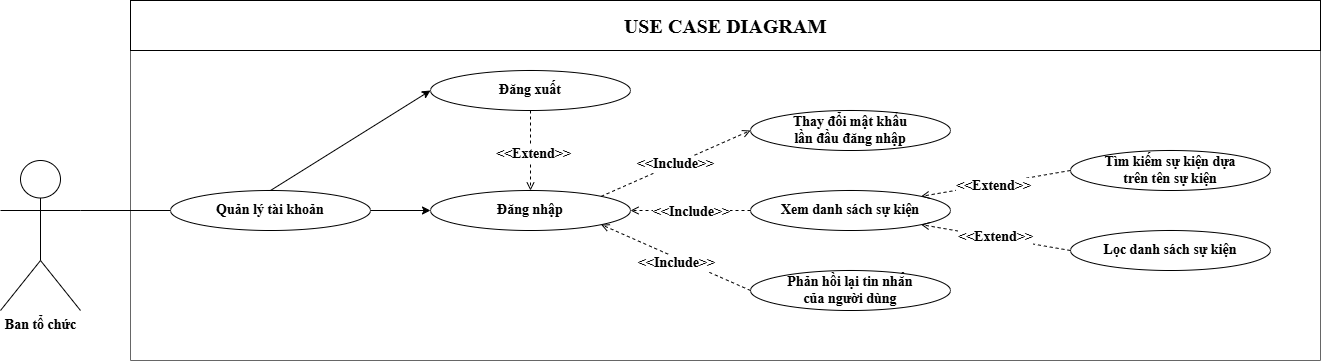

The diagram above was exported from draw.io. Its source (the exported page's mxGraphModel, read from the mxfile embedded in the PNG):
<mxGraphModel dx="1325" dy="995" grid="1" gridSize="10" guides="1" tooltips="1" connect="1" arrows="1" fold="1" page="1" pageScale="1" pageWidth="850" pageHeight="1100" background="none" math="0" shadow="0" adaptiveColors="none">
  <root>
    <mxCell id="0" />
    <mxCell id="1" parent="0" />
    <mxCell id="sy-vxtfrEur3x7JzoOsz-36" value="&lt;span&gt;&lt;font&gt;USE CASE DIAGRAM&lt;/font&gt;&lt;/span&gt;" style="shape=umlFrame;whiteSpace=wrap;html=1;pointerEvents=0;recursiveResize=0;container=1;collapsible=0;width=1030;fontFamily=Times New Roman;fontSize=14;labelBackgroundColor=none;height=50;fontStyle=1;fillColor=#f5f5f5;strokeColor=#666666;gradientColor=#b3b3b3;" parent="1" vertex="1">
      <mxGeometry x="240" y="170" width="1190" height="360" as="geometry" />
    </mxCell>
    <mxCell id="o2Ias9GTRnrCDvnPLZ9R-1" value="&lt;b&gt;&lt;font style=&quot;font-size: 20px;&quot;&gt;USE CASE DIAGRAM&lt;/font&gt;&lt;/b&gt;" style="rounded=0;whiteSpace=wrap;html=1;hachureGap=4;fontFamily=Times New Roman;fontSize=14;" vertex="1" parent="sy-vxtfrEur3x7JzoOsz-36">
      <mxGeometry width="1190" height="50" as="geometry" />
    </mxCell>
    <mxCell id="sy-vxtfrEur3x7JzoOsz-37" style="edgeStyle=none;shape=connector;rounded=0;orthogonalLoop=1;jettySize=auto;html=1;entryX=0;entryY=0.5;entryDx=0;entryDy=0;strokeColor=default;align=center;verticalAlign=middle;fontFamily=Times New Roman;fontSize=14;fontColor=default;labelBackgroundColor=default;endArrow=none;endFill=0;fontStyle=1;exitX=1;exitY=0.3333333333333333;exitDx=0;exitDy=0;exitPerimeter=0;" parent="sy-vxtfrEur3x7JzoOsz-36" source="o2Ias9GTRnrCDvnPLZ9R-2" target="sy-vxtfrEur3x7JzoOsz-2" edge="1">
      <mxGeometry relative="1" as="geometry">
        <mxPoint x="-10" y="190" as="sourcePoint" />
      </mxGeometry>
    </mxCell>
    <mxCell id="sy-vxtfrEur3x7JzoOsz-25" value="Phản hồi lại tin nhắn &lt;br&gt;của người dùng" style="ellipse;whiteSpace=wrap;html=1;fontFamily=Times New Roman;fontStyle=1;fontSize=14;" parent="sy-vxtfrEur3x7JzoOsz-36" vertex="1">
      <mxGeometry x="620" y="270" width="200" height="40" as="geometry" />
    </mxCell>
    <mxCell id="t9r87JlViojzLvNkjUz--1" value="Xem danh sách sự kiện" style="ellipse;whiteSpace=wrap;html=1;fontFamily=Times New Roman;fontStyle=1;fontSize=14;" parent="sy-vxtfrEur3x7JzoOsz-36" vertex="1">
      <mxGeometry x="620" y="190" width="200" height="40" as="geometry" />
    </mxCell>
    <mxCell id="t9r87JlViojzLvNkjUz--15" value="Lọc danh sách sự kiện" style="ellipse;whiteSpace=wrap;html=1;fontFamily=Times New Roman;fontStyle=1;fontSize=14;" parent="sy-vxtfrEur3x7JzoOsz-36" vertex="1">
      <mxGeometry x="940" y="230" width="200" height="40" as="geometry" />
    </mxCell>
    <mxCell id="t9r87JlViojzLvNkjUz--19" value="" style="html=1;verticalAlign=bottom;labelBackgroundColor=none;endArrow=open;endFill=0;dashed=1;rounded=0;strokeColor=default;align=center;fontFamily=Times New Roman;fontSize=14;fontColor=default;exitX=0;exitY=0.5;exitDx=0;exitDy=0;entryX=1;entryY=1;entryDx=0;entryDy=0;" parent="sy-vxtfrEur3x7JzoOsz-36" source="t9r87JlViojzLvNkjUz--15" target="t9r87JlViojzLvNkjUz--1" edge="1">
      <mxGeometry width="160" relative="1" as="geometry">
        <mxPoint x="1170" y="350" as="sourcePoint" />
        <mxPoint x="1330" y="350" as="targetPoint" />
      </mxGeometry>
    </mxCell>
    <mxCell id="o2Ias9GTRnrCDvnPLZ9R-16" value="&lt;b&gt;&amp;lt;&amp;lt;Extend&amp;gt;&amp;gt;&lt;/b&gt;" style="edgeLabel;html=1;align=center;verticalAlign=middle;resizable=0;points=[];sketch=1;hachureGap=4;jiggle=2;curveFitting=1;fontFamily=Times New Roman;fontSource=https%3A%2F%2Ffonts.googleapis.com%2Fcss%3Ffamily%3DArchitects%2BDaughter;fontSize=14;fontColor=default;labelBackgroundColor=default;" vertex="1" connectable="0" parent="t9r87JlViojzLvNkjUz--19">
      <mxGeometry x="0.0183" relative="1" as="geometry">
        <mxPoint y="-1" as="offset" />
      </mxGeometry>
    </mxCell>
    <mxCell id="sy-vxtfrEur3x7JzoOsz-8" value="Đăng nhập" style="ellipse;whiteSpace=wrap;html=1;fontFamily=Times New Roman;fontStyle=1;fontSize=14;" parent="sy-vxtfrEur3x7JzoOsz-36" vertex="1">
      <mxGeometry x="300" y="190" width="200" height="40" as="geometry" />
    </mxCell>
    <mxCell id="sy-vxtfrEur3x7JzoOsz-7" value="Đăng xuất" style="ellipse;whiteSpace=wrap;html=1;fontFamily=Times New Roman;fontStyle=1;fontSize=14;" parent="sy-vxtfrEur3x7JzoOsz-36" vertex="1">
      <mxGeometry x="300" y="70" width="200" height="40" as="geometry" />
    </mxCell>
    <mxCell id="sy-vxtfrEur3x7JzoOsz-6" value="Thay đổi mật khẩu &lt;br&gt;lần đầu đăng nhập" style="ellipse;whiteSpace=wrap;html=1;fontFamily=Times New Roman;fontStyle=1;fontSize=14;" parent="sy-vxtfrEur3x7JzoOsz-36" vertex="1">
      <mxGeometry x="620" y="110" width="200" height="40" as="geometry" />
    </mxCell>
    <mxCell id="sy-vxtfrEur3x7JzoOsz-17" value="" style="html=1;verticalAlign=bottom;labelBackgroundColor=none;endArrow=open;endFill=0;dashed=1;rounded=0;strokeColor=default;align=center;fontFamily=Times New Roman;fontSize=14;fontColor=default;entryX=0;entryY=0.5;entryDx=0;entryDy=0;exitX=1;exitY=0;exitDx=0;exitDy=0;fontStyle=1" parent="sy-vxtfrEur3x7JzoOsz-36" source="sy-vxtfrEur3x7JzoOsz-8" target="sy-vxtfrEur3x7JzoOsz-6" edge="1">
      <mxGeometry width="160" relative="1" as="geometry">
        <mxPoint x="320" y="240" as="sourcePoint" />
        <mxPoint x="480" y="240" as="targetPoint" />
      </mxGeometry>
    </mxCell>
    <mxCell id="o2Ias9GTRnrCDvnPLZ9R-13" value="&lt;span style=&quot;font-weight: 700;&quot;&gt;&amp;lt;&amp;lt;Include&amp;gt;&amp;gt;&lt;/span&gt;" style="edgeLabel;html=1;align=center;verticalAlign=middle;resizable=0;points=[];sketch=1;hachureGap=4;jiggle=2;curveFitting=1;fontFamily=Times New Roman;fontSource=https%3A%2F%2Ffonts.googleapis.com%2Fcss%3Ffamily%3DArchitects%2BDaughter;fontSize=14;fontColor=default;labelBackgroundColor=default;" vertex="1" connectable="0" parent="sy-vxtfrEur3x7JzoOsz-17">
      <mxGeometry x="-0.0252" y="1" relative="1" as="geometry">
        <mxPoint as="offset" />
      </mxGeometry>
    </mxCell>
    <mxCell id="t9r87JlViojzLvNkjUz--40" style="edgeStyle=none;shape=connector;rounded=0;orthogonalLoop=1;jettySize=auto;html=1;exitX=0.5;exitY=0;exitDx=0;exitDy=0;entryX=0;entryY=0.5;entryDx=0;entryDy=0;strokeColor=default;align=center;verticalAlign=middle;fontFamily=Times New Roman;fontSize=14;fontColor=default;labelBackgroundColor=default;endArrow=classic;" parent="sy-vxtfrEur3x7JzoOsz-36" source="sy-vxtfrEur3x7JzoOsz-2" target="sy-vxtfrEur3x7JzoOsz-7" edge="1">
      <mxGeometry relative="1" as="geometry">
        <Array as="points" />
      </mxGeometry>
    </mxCell>
    <mxCell id="o2Ias9GTRnrCDvnPLZ9R-4" style="edgeStyle=none;shape=connector;rounded=0;orthogonalLoop=1;jettySize=auto;html=1;exitX=1;exitY=0.5;exitDx=0;exitDy=0;entryX=0;entryY=0.5;entryDx=0;entryDy=0;strokeColor=default;align=center;verticalAlign=middle;fontFamily=Times New Roman;fontSize=14;fontColor=default;labelBackgroundColor=default;endArrow=classic;" edge="1" parent="sy-vxtfrEur3x7JzoOsz-36" source="sy-vxtfrEur3x7JzoOsz-2" target="sy-vxtfrEur3x7JzoOsz-8">
      <mxGeometry relative="1" as="geometry" />
    </mxCell>
    <mxCell id="sy-vxtfrEur3x7JzoOsz-2" value="Quản lý tài khoản" style="ellipse;whiteSpace=wrap;html=1;fontFamily=Times New Roman;fontStyle=1;fontSize=14;" parent="sy-vxtfrEur3x7JzoOsz-36" vertex="1">
      <mxGeometry x="40" y="190" width="200" height="40" as="geometry" />
    </mxCell>
    <mxCell id="t9r87JlViojzLvNkjUz--33" value="" style="html=1;verticalAlign=bottom;labelBackgroundColor=none;endArrow=open;endFill=0;dashed=1;rounded=0;strokeColor=default;align=center;fontFamily=Times New Roman;fontSize=14;fontColor=default;entryX=1;entryY=0.5;entryDx=0;entryDy=0;exitX=0;exitY=0.5;exitDx=0;exitDy=0;" parent="sy-vxtfrEur3x7JzoOsz-36" source="t9r87JlViojzLvNkjUz--1" target="sy-vxtfrEur3x7JzoOsz-8" edge="1">
      <mxGeometry x="-0.4502" y="-11" width="160" relative="1" as="geometry">
        <mxPoint x="580" y="200" as="sourcePoint" />
        <mxPoint x="363" y="221" as="targetPoint" />
        <mxPoint y="-1" as="offset" />
      </mxGeometry>
    </mxCell>
    <mxCell id="o2Ias9GTRnrCDvnPLZ9R-11" value="&amp;lt;&amp;lt;Include&amp;gt;&amp;gt;" style="edgeLabel;html=1;align=center;verticalAlign=middle;resizable=0;points=[];sketch=1;hachureGap=4;jiggle=2;curveFitting=1;fontFamily=Times New Roman;fontSource=https%3A%2F%2Ffonts.googleapis.com%2Fcss%3Ffamily%3DArchitects%2BDaughter;fontSize=14;fontColor=default;labelBackgroundColor=default;fontStyle=1" vertex="1" connectable="0" parent="t9r87JlViojzLvNkjUz--33">
      <mxGeometry x="-0.017" y="1" relative="1" as="geometry">
        <mxPoint as="offset" />
      </mxGeometry>
    </mxCell>
    <mxCell id="t9r87JlViojzLvNkjUz--35" value="" style="html=1;verticalAlign=bottom;labelBackgroundColor=none;endArrow=open;endFill=0;dashed=1;rounded=0;strokeColor=default;align=center;fontFamily=Times New Roman;fontSize=14;fontColor=default;exitX=0;exitY=0.5;exitDx=0;exitDy=0;entryX=1;entryY=1;entryDx=0;entryDy=0;" parent="sy-vxtfrEur3x7JzoOsz-36" source="sy-vxtfrEur3x7JzoOsz-25" target="sy-vxtfrEur3x7JzoOsz-8" edge="1">
      <mxGeometry x="-0.8001" y="-5" width="160" relative="1" as="geometry">
        <mxPoint x="580.0000000000027" y="380" as="sourcePoint" />
        <mxPoint x="410" y="230" as="targetPoint" />
        <mxPoint as="offset" />
      </mxGeometry>
    </mxCell>
    <mxCell id="o2Ias9GTRnrCDvnPLZ9R-12" value="&lt;b&gt;&amp;lt;&amp;lt;Include&amp;gt;&amp;gt;&lt;/b&gt;" style="edgeLabel;html=1;align=center;verticalAlign=middle;resizable=0;points=[];sketch=1;hachureGap=4;jiggle=2;curveFitting=1;fontFamily=Times New Roman;fontSource=https%3A%2F%2Ffonts.googleapis.com%2Fcss%3Ffamily%3DArchitects%2BDaughter;fontSize=14;fontColor=default;labelBackgroundColor=default;" vertex="1" connectable="0" parent="t9r87JlViojzLvNkjUz--35">
      <mxGeometry x="-0.0119" y="4" relative="1" as="geometry">
        <mxPoint as="offset" />
      </mxGeometry>
    </mxCell>
    <mxCell id="t9r87JlViojzLvNkjUz--14" value="Tìm kiếm sự kiện dựa &lt;br&gt;trên tên sự kiện" style="ellipse;whiteSpace=wrap;html=1;fontFamily=Times New Roman;fontStyle=1;fontSize=14;" parent="sy-vxtfrEur3x7JzoOsz-36" vertex="1">
      <mxGeometry x="940" y="150" width="200" height="40" as="geometry" />
    </mxCell>
    <mxCell id="t9r87JlViojzLvNkjUz--18" value="" style="html=1;verticalAlign=bottom;labelBackgroundColor=none;endArrow=open;endFill=0;dashed=1;rounded=0;strokeColor=default;align=center;fontFamily=Times New Roman;fontSize=14;fontColor=default;entryX=1;entryY=0;entryDx=0;entryDy=0;exitX=0;exitY=0.5;exitDx=0;exitDy=0;" parent="sy-vxtfrEur3x7JzoOsz-36" source="t9r87JlViojzLvNkjUz--14" target="t9r87JlViojzLvNkjUz--1" edge="1">
      <mxGeometry width="160" relative="1" as="geometry">
        <mxPoint x="1230" y="90" as="sourcePoint" />
        <mxPoint x="1330" y="210" as="targetPoint" />
      </mxGeometry>
    </mxCell>
    <mxCell id="o2Ias9GTRnrCDvnPLZ9R-15" value="&lt;b&gt;&amp;lt;&amp;lt;Extend&amp;gt;&amp;gt;&lt;/b&gt;" style="edgeLabel;html=1;align=center;verticalAlign=middle;resizable=0;points=[];sketch=1;hachureGap=4;jiggle=2;curveFitting=1;fontFamily=Times New Roman;fontSource=https%3A%2F%2Ffonts.googleapis.com%2Fcss%3Ffamily%3DArchitects%2BDaughter;fontSize=14;fontColor=default;labelBackgroundColor=default;" vertex="1" connectable="0" parent="t9r87JlViojzLvNkjUz--18">
      <mxGeometry x="0.0415" y="1" relative="1" as="geometry">
        <mxPoint as="offset" />
      </mxGeometry>
    </mxCell>
    <mxCell id="t9r87JlViojzLvNkjUz--39" value="" style="html=1;verticalAlign=bottom;labelBackgroundColor=none;endArrow=open;endFill=0;dashed=1;rounded=0;strokeColor=default;align=center;fontFamily=Times New Roman;fontSize=14;fontColor=default;exitX=0.5;exitY=1;exitDx=0;exitDy=0;entryX=0.5;entryY=0;entryDx=0;entryDy=0;" parent="sy-vxtfrEur3x7JzoOsz-36" source="sy-vxtfrEur3x7JzoOsz-7" target="sy-vxtfrEur3x7JzoOsz-8" edge="1">
      <mxGeometry width="160" relative="1" as="geometry">
        <mxPoint x="70" y="220" as="sourcePoint" />
        <mxPoint x="230" y="220" as="targetPoint" />
      </mxGeometry>
    </mxCell>
    <mxCell id="o2Ias9GTRnrCDvnPLZ9R-14" value="&lt;b&gt;&amp;lt;&amp;lt;Extend&amp;gt;&amp;gt;&lt;/b&gt;" style="edgeLabel;html=1;align=center;verticalAlign=middle;resizable=0;points=[];sketch=1;hachureGap=4;jiggle=2;curveFitting=1;fontFamily=Times New Roman;fontSource=https%3A%2F%2Ffonts.googleapis.com%2Fcss%3Ffamily%3DArchitects%2BDaughter;fontSize=14;fontColor=default;labelBackgroundColor=default;" vertex="1" connectable="0" parent="t9r87JlViojzLvNkjUz--39">
      <mxGeometry x="0.0366" y="2" relative="1" as="geometry">
        <mxPoint as="offset" />
      </mxGeometry>
    </mxCell>
    <mxCell id="o2Ias9GTRnrCDvnPLZ9R-2" value="Ban tổ chức" style="shape=umlActor;verticalLabelPosition=bottom;verticalAlign=top;html=1;outlineConnect=0;fontFamily=Times New Roman;fontStyle=1;fontSize=14;" vertex="1" parent="sy-vxtfrEur3x7JzoOsz-36">
      <mxGeometry x="-130" y="160" width="80" height="150" as="geometry" />
    </mxCell>
  </root>
</mxGraphModel>